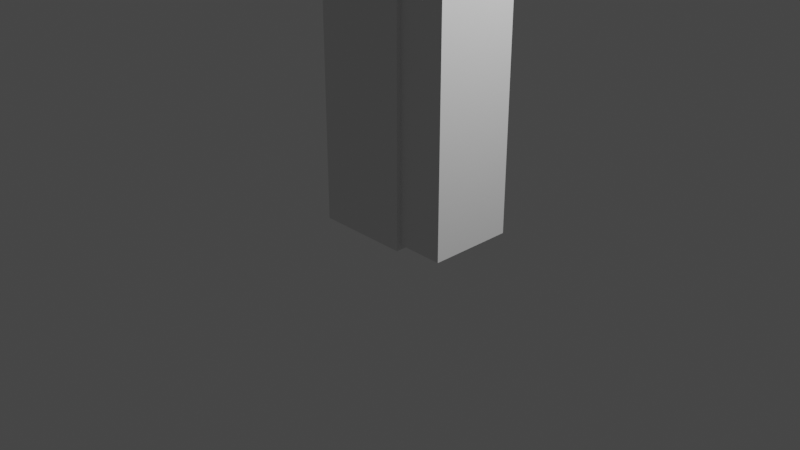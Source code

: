 # Source: StaticThrusterCollision.blend  (saved by Blender 3.6.11; exported with 4.5.12 LTS)
import bpy
from mathutils import Matrix  # noqa: F401  (used for matrix-valued properties, if any)

bpy.ops.wm.read_factory_settings(use_empty=True)
scene = bpy.context.scene
scene.name = 'Scene'

# ---- collections
col_collection = bpy.data.collections.new('Collection'); scene.collection.children.link(col_collection)

# ---- world
world_world = bpy.data.worlds.new('World'); scene.world = world_world
world_world.use_nodes = True; world_world.node_tree.nodes.clear()
_N = world_world.node_tree.nodes; _L = world_world.node_tree.links
n0 = _N.new('ShaderNodeOutputWorld'); n0.name = 'World Output'; n0.location = (300, 300)
n1 = _N.new('ShaderNodeBackground'); n1.name = 'Background'; n1.location = (10, 300)
n1.inputs[0].default_value = (0.05088, 0.05088, 0.05088, 1.0)
_L.new(n1.outputs[0], n0.inputs[0])
n0.is_active_output = True
world_world.color = (0.05088, 0.05088, 0.05088)
world_world.use_sun_shadow = False
world_world.sun_shadow_jitter_overblur = 0.0

# ---- cameras
cam_camera = bpy.data.cameras.new('Camera')
cam_camera.clip_end = 100.0
cam_camera.ortho_scale = 7.314

# ---- lights
light_light = bpy.data.lights.new('Light', 'POINT')
light_light.transmission_factor = 0.0
light_light.energy = 1000.0
light_light.shadow_soft_size = 0.1
light_light.shadow_maximum_resolution = 0.006
light_light.use_absolute_resolution = True

# ---- meshes
me_staticthrustercollision_raw = bpy.data.meshes.new('StaticThrusterCollision_Raw')
me_staticthrustercollision_raw.from_pydata([(-0.5, 0.5, 0.0), (-0.5, -0.5, 0.0), (-0.5, 0.5, 3.0), (-0.5, -0.5, 3.0), (0.5, 0.5, 0.0), (0.5, 0.5, 3.0), (0.45, -0.5, 2.95), (0.5, -0.5, 3.0), (-0.45, -0.5, 2.95), (-0.45, -0.5, 0.05), (0.5, -0.5, 0.0), (0.45, -0.5, 0.05), (-0.45, -1.0, 2.95), (0.45, -1.0, 2.95), (0.45, -1.0, 0.05), (-0.45, -1.0, 0.05)], [], [(0, 1, 2), (2, 1, 3), (4, 0, 5), (5, 0, 2), (3, 6, 7), (8, 6, 3), (1, 9, 3), (3, 9, 8), (9, 10, 11), (11, 10, 6), (6, 10, 7), (1, 10, 9), (0, 4, 1), (1, 4, 10), (5, 2, 3), (5, 3, 7), (10, 4, 7), (7, 4, 5), (6, 8, 12), (6, 12, 13), (11, 6, 13), (11, 13, 14), (9, 11, 14), (9, 14, 15), (8, 9, 15), (8, 15, 12), (14, 13, 15), (15, 13, 12)])
_uv = me_staticthrustercollision_raw.uv_layers.new(name='UVMap')
_uv.uv.foreach_set('vector', [0.1732, 0.5146, 0.00244, 0.5146, 0.1732, 0.00244, 0.1732, 0.00244, 0.00244, 0.5146, 0.00244, 0.00244, 0.3488, 0.5146, 0.1781, 0.5146, 0.3488, 0.00244, 0.3488, 0.00244, 0.1781, 0.5146, 0.1781, 0.00244, 0.5244, 0.00244, 0.3622, 0.01098, 0.3537, 0.00244, 0.5159, 0.01098, 0.3622, 0.01098, 0.5244, 0.00244, 0.5244, 0.5146, 0.5159, 0.5061, 0.5244, 0.00244, 0.5244, 0.00244, 0.5159, 0.5061, 0.5159, 0.01098, 0.5159, 0.5061, 0.3537, 0.5146, 0.3622, 0.5061, 0.3622, 0.5061, 0.3537, 0.5146, 0.3622, 0.01098, 0.3622, 0.01098, 0.3537, 0.5146, 0.3537, 0.00244, 0.5244, 0.5146, 0.3537, 0.5146, 0.5159, 0.5061, 0.1732, 0.6902, 0.00244, 0.6902, 0.1732, 0.5195, 0.1732, 0.5195, 0.00244, 0.6902, 0.00244, 0.5195, 0.3488, 0.6902, 0.1781, 0.6902, 0.1781, 0.5195, 0.3488, 0.6902, 0.1781, 0.5195, 0.3488, 0.5195, 0.7, 0.5146, 0.5293, 0.5146, 0.7, 0.00244, 0.7, 0.00244, 0.5293, 0.5146, 0.5293, 0.00244, 0.439, 0.5195, 0.439, 0.6732, 0.3537, 0.6732, 0.439, 0.5195, 0.3537, 0.6732, 0.3537, 0.5195, 0.8634, 0.4976, 0.8634, 0.00244, 0.9488, 0.00244, 0.8634, 0.4976, 0.9488, 0.00244, 0.9488, 0.4976, 0.5293, 0.5195, 0.5293, 0.6732, 0.4439, 0.6732, 0.5293, 0.5195, 0.4439, 0.6732, 0.4439, 0.5195, 0.7903, 0.5024, 0.7903, 0.9976, 0.7049, 0.9976, 0.7903, 0.5024, 0.7049, 0.9976, 0.7049, 0.5024, 0.7049, 0.4976, 0.7049, 0.00244, 0.8585, 0.4976, 0.8585, 0.4976, 0.7049, 0.00244, 0.8585, 0.00244])
me_staticthrustercollision_raw.update()
me_staticthrustercollision_raw.normals_split_custom_set([tuple(v) for v in zip(*[iter([-1.0, 0.0, 0.0, -1.0, 0.0, 0.0, -1.0, 0.0, 0.0, -1.0, 0.0, 0.0, -1.0, 0.0, 0.0, -1.0, 0.0, 0.0, 0.0, 1.0, 0.0, 0.0, 1.0, 0.0, 0.0, 1.0, 0.0, 0.0, 1.0, 0.0, 0.0, 1.0, 0.0, 0.0, 1.0, 0.0, 0.0, -1.0, 0.0, 0.0, -1.0, 0.0, 0.0, -1.0, 0.0, 0.0, -1.0, 0.0, 0.0, -1.0, 0.0, 0.0, -1.0, 0.0, 0.0, -1.0, 0.0, 0.0, -1.0, 0.0, 0.0, -1.0, 0.0, 0.0, -1.0, 0.0, 0.0, -1.0, 0.0, 0.0, -1.0, 0.0, 0.0, -1.0, 0.0, 0.0, -1.0, 0.0, 0.0, -1.0, 0.0, 0.0, -1.0, 0.0, 0.0, -1.0, 0.0, 0.0, -1.0, 0.0, 0.0, -1.0, 0.0, 0.0, -1.0, 0.0, 0.0, -1.0, 0.0, 0.0, -1.0, 0.0, 0.0, -1.0, 0.0, 0.0, -1.0, 0.0, 0.0, 0.0, -1.0, 0.0, 0.0, -1.0, 0.0, 0.0, -1.0, 0.0, 0.0, -1.0, 0.0, 0.0, -1.0, 0.0, 0.0, -1.0, 0.0, 0.0, 1.0, 0.0, 0.0, 1.0, 0.0, 0.0, 1.0, 0.0, 0.0, 1.0, 0.0, 0.0, 1.0, 0.0, 0.0, 1.0, 1.0, 0.0, 0.0, 1.0, 0.0, 0.0, 1.0, 0.0, 0.0, 1.0, 0.0, 0.0, 1.0, 0.0, 0.0, 1.0, 0.0, 0.0, 0.0, 0.0, 1.0, 0.0, 0.0, 1.0, 0.0, 0.0, 1.0, 0.0, 0.0, 1.0, 0.0, 0.0, 1.0, 0.0, 0.0, 1.0, 1.0, 0.0, 0.0, 1.0, 0.0, 0.0, 1.0, 0.0, 0.0, 1.0, 0.0, 0.0, 1.0, 0.0, 0.0, 1.0, 0.0, 0.0, 0.0, 0.0, -1.0, 0.0, 0.0, -1.0, 0.0, 0.0, -1.0, 0.0, 0.0, -1.0, 0.0, 0.0, -1.0, 0.0, 0.0, -1.0, -1.0, 0.0, 0.0, -1.0, 0.0, 0.0, -1.0, 0.0, 0.0, -1.0, 0.0, 0.0, -1.0, 0.0, 0.0, -1.0, 0.0, 0.0, 0.0, -1.0, 0.0, 0.0, -1.0, 0.0, 0.0, -1.0, 0.0, 0.0, -1.0, 0.0, 0.0, -1.0, 0.0, 0.0, -1.0, 0.0])] * 3)])

# ---- objects
ob_light = bpy.data.objects.new('Light', light_light)
ob_camera = bpy.data.objects.new('Camera', cam_camera)
ob_staticthrustercollision_raw = bpy.data.objects.new('StaticThrusterCollision_Raw', me_staticthrustercollision_raw)

# ---- transforms, parenting, visibility, modifiers, constraints
ob_light.location = (4.076, 1.005, 5.904)
ob_light.rotation_euler = (0.6503, 0.05522, 1.866)
ob_light.lock_rotations_4d = False
ob_light.empty_display_type = 'ARROWS'
ob_light.color = (0.0, 0.0, 0.0, 0.0)
ob_light.lineart.crease_threshold = 0.0
ob_camera.location = (7.359, -6.926, 4.958)
ob_camera.rotation_euler = (1.109, 0.0, 0.8149)
ob_camera.lock_rotations_4d = False
ob_camera.empty_display_type = 'ARROWS'
ob_camera.color = (0.0, 0.0, 0.0, 0.0)
ob_camera.display_type = 'WIRE'
ob_camera.lineart.crease_threshold = 0.0
ob_staticthrustercollision_raw.location = (0.0, 0.0, 0.0)
ob_staticthrustercollision_raw.rotation_euler = (0.0, -0.0, 1.571)

# ---- collection membership
col_collection.objects.link(ob_light)
col_collection.objects.link(ob_camera)
col_collection.objects.link(ob_staticthrustercollision_raw)

# ---- scene / render settings (as saved in the file)
scene.camera = ob_camera
scene.frame_start = 1; scene.frame_end = 250; scene.frame_set(1)
scene.render.engine = 'BLENDER_EEVEE_NEXT'
scene.cycles.sampling_pattern = 'TABULATED_SOBOL'
scene.view_settings.view_transform = 'Filmic'
bpy.context.view_layer.update()
